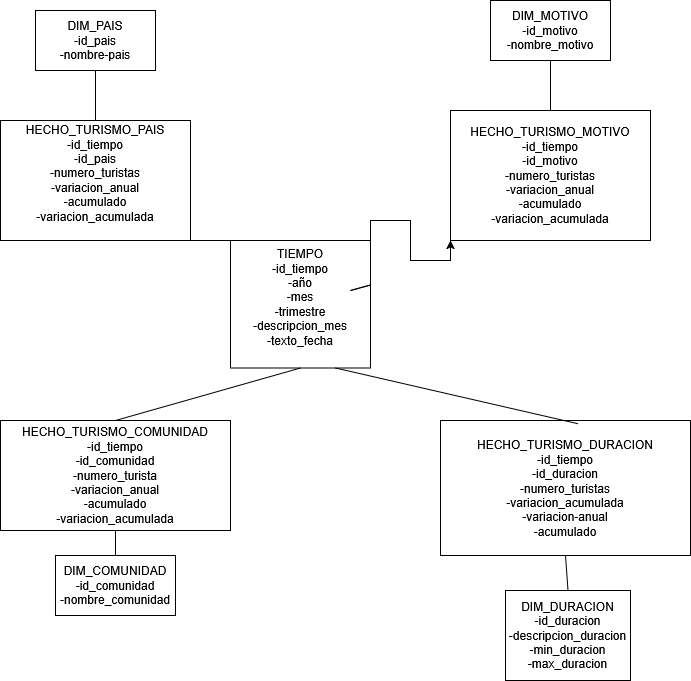

The diagram above was exported from draw.io. Its source (the exported page's mxGraphModel, read from the mxfile embedded in the PNG):
<mxGraphModel dx="991" dy="656" grid="1" gridSize="10" guides="1" tooltips="1" connect="1" arrows="1" fold="1" page="1" pageScale="1" pageWidth="827" pageHeight="1169" math="0" shadow="0">
  <root>
    <mxCell id="WIyWlLk6GJQsqaUBKTNV-0" />
    <mxCell id="WIyWlLk6GJQsqaUBKTNV-1" parent="WIyWlLk6GJQsqaUBKTNV-0" />
    <mxCell id="WWBJmGHcR3uhJ5hZy9UJ-5" edge="1" parent="WIyWlLk6GJQsqaUBKTNV-1" source="MPL5H7Uoygr92GNi26lR-1" style="edgeStyle=orthogonalEdgeStyle;rounded=0;orthogonalLoop=1;jettySize=auto;html=1;exitX=1;exitY=0;exitDx=0;exitDy=0;entryX=0;entryY=1;entryDx=0;entryDy=0;" target="WWBJmGHcR3uhJ5hZy9UJ-0">
      <mxGeometry relative="1" as="geometry" />
    </mxCell>
    <mxCell id="MPL5H7Uoygr92GNi26lR-1" parent="WIyWlLk6GJQsqaUBKTNV-1" style="rounded=0;whiteSpace=wrap;html=1;" value="&lt;div&gt;TIEMPO&lt;/div&gt;&lt;div&gt;-id_tiempo&lt;/div&gt;&lt;div&gt;-año&lt;/div&gt;&lt;div&gt;-mes&lt;/div&gt;&lt;div&gt;-trimestre&lt;/div&gt;&lt;div&gt;-descripcion_mes&lt;/div&gt;&lt;div&gt;-texto_fecha&lt;/div&gt;&lt;div&gt;&lt;br&gt;&lt;/div&gt;" vertex="1">
      <mxGeometry height="127.5" width="140" x="320" y="270" as="geometry" />
    </mxCell>
    <mxCell id="MPL5H7Uoygr92GNi26lR-7" parent="WIyWlLk6GJQsqaUBKTNV-1" style="rounded=0;whiteSpace=wrap;html=1;" value="&lt;div&gt;HECHO_TURISMO_PAIS&lt;/div&gt;&lt;div&gt;-id_tiempo&lt;/div&gt;&lt;div&gt;-id_pais&lt;/div&gt;&lt;div&gt;-numero_turistas&lt;/div&gt;&lt;div&gt;-variacion_anual&lt;/div&gt;&lt;div&gt;-acumulado&lt;/div&gt;&lt;div&gt;-variacion_acumulada&lt;/div&gt;&lt;div&gt;&lt;br&gt;&lt;/div&gt;" vertex="1">
      <mxGeometry height="120" width="190" x="90" y="150" as="geometry" />
    </mxCell>
    <mxCell id="MPL5H7Uoygr92GNi26lR-8" parent="WIyWlLk6GJQsqaUBKTNV-1" style="rounded=0;whiteSpace=wrap;html=1;" value="&lt;div&gt;DIM_PAIS&lt;/div&gt;&lt;div&gt;-id_pais&lt;/div&gt;&lt;div&gt;-nombre-pais&lt;/div&gt;" vertex="1">
      <mxGeometry height="60" width="120" x="125" y="40" as="geometry" />
    </mxCell>
    <mxCell id="MPL5H7Uoygr92GNi26lR-9" parent="WIyWlLk6GJQsqaUBKTNV-1" style="rounded=0;whiteSpace=wrap;html=1;" value="&lt;div&gt;HECHO_TURISMO_COMUNIDAD&lt;/div&gt;&lt;div&gt;-id_tiempo&lt;/div&gt;&lt;div&gt;-id_comunidad&lt;/div&gt;&lt;div&gt;-numero_turista&lt;/div&gt;&lt;div&gt;-variacion_anual&lt;/div&gt;&lt;div&gt;-acumulado&lt;/div&gt;&lt;div&gt;-variacion_acumulada&lt;/div&gt;" vertex="1">
      <mxGeometry height="110" width="230" x="90" y="450" as="geometry" />
    </mxCell>
    <mxCell id="MPL5H7Uoygr92GNi26lR-10" parent="WIyWlLk6GJQsqaUBKTNV-1" style="rounded=0;whiteSpace=wrap;html=1;" value="&lt;div&gt;DIM_COMUNIDAD&lt;/div&gt;&lt;div&gt;-id_comunidad&lt;/div&gt;&lt;div&gt;-nombre_comunidad&lt;/div&gt;" vertex="1">
      <mxGeometry height="60" width="120" x="145" y="585" as="geometry" />
    </mxCell>
    <mxCell id="MPL5H7Uoygr92GNi26lR-11" edge="1" parent="WIyWlLk6GJQsqaUBKTNV-1" source="MPL5H7Uoygr92GNi26lR-10" style="endArrow=none;html=1;rounded=0;exitX=0.5;exitY=0;exitDx=0;exitDy=0;entryX=0.5;entryY=1;entryDx=0;entryDy=0;" target="MPL5H7Uoygr92GNi26lR-9" value="">
      <mxGeometry height="50" relative="1" width="50" as="geometry">
        <mxPoint x="390" y="390" as="sourcePoint" />
        <mxPoint x="440" y="340" as="targetPoint" />
      </mxGeometry>
    </mxCell>
    <mxCell id="MPL5H7Uoygr92GNi26lR-12" edge="1" parent="WIyWlLk6GJQsqaUBKTNV-1" source="MPL5H7Uoygr92GNi26lR-9" style="endArrow=none;html=1;rounded=0;exitX=0.5;exitY=0;exitDx=0;exitDy=0;entryX=0.5;entryY=1;entryDx=0;entryDy=0;" target="MPL5H7Uoygr92GNi26lR-1" value="">
      <mxGeometry height="50" relative="1" width="50" as="geometry">
        <mxPoint x="390" y="390" as="sourcePoint" />
        <mxPoint x="440" y="340" as="targetPoint" />
      </mxGeometry>
    </mxCell>
    <mxCell id="MPL5H7Uoygr92GNi26lR-13" edge="1" parent="WIyWlLk6GJQsqaUBKTNV-1" source="MPL5H7Uoygr92GNi26lR-1" style="endArrow=none;html=1;rounded=0;entryX=0.5;entryY=1;entryDx=0;entryDy=0;exitX=0.5;exitY=0;exitDx=0;exitDy=0;" target="MPL5H7Uoygr92GNi26lR-7" value="">
      <mxGeometry height="50" relative="1" width="50" as="geometry">
        <mxPoint x="390" y="390" as="sourcePoint" />
        <mxPoint x="440" y="340" as="targetPoint" />
      </mxGeometry>
    </mxCell>
    <mxCell id="MPL5H7Uoygr92GNi26lR-14" edge="1" parent="WIyWlLk6GJQsqaUBKTNV-1" source="MPL5H7Uoygr92GNi26lR-7" style="endArrow=none;html=1;rounded=0;exitX=0.5;exitY=0;exitDx=0;exitDy=0;entryX=0.5;entryY=1;entryDx=0;entryDy=0;" target="MPL5H7Uoygr92GNi26lR-8" value="">
      <mxGeometry height="50" relative="1" width="50" as="geometry">
        <mxPoint x="390" y="390" as="sourcePoint" />
        <mxPoint x="440" y="340" as="targetPoint" />
      </mxGeometry>
    </mxCell>
    <mxCell id="WWBJmGHcR3uhJ5hZy9UJ-0" parent="WIyWlLk6GJQsqaUBKTNV-1" style="rounded=0;whiteSpace=wrap;html=1;" value="&lt;div&gt;HECHO_TURISMO_MOTIVO&lt;/div&gt;&lt;div&gt;-id_tiempo&lt;/div&gt;&lt;div&gt;-id_motivo&lt;br&gt;&lt;div&gt;-numero_turistas&lt;/div&gt;&lt;div&gt;-variacion_anual&lt;/div&gt;&lt;div&gt;-acumulado&lt;/div&gt;&lt;div&gt;-variacion_acumulada&lt;/div&gt;&lt;/div&gt;" vertex="1">
      <mxGeometry height="130" width="200" x="540" y="140" as="geometry" />
    </mxCell>
    <mxCell id="WWBJmGHcR3uhJ5hZy9UJ-3" edge="1" parent="WIyWlLk6GJQsqaUBKTNV-1" source="MPL5H7Uoygr92GNi26lR-1" style="endArrow=none;html=1;rounded=0;" value="">
      <mxGeometry height="50" relative="1" width="50" as="geometry">
        <mxPoint x="390" y="370" as="sourcePoint" />
        <mxPoint x="440" y="320" as="targetPoint" />
      </mxGeometry>
    </mxCell>
    <mxCell id="WWBJmGHcR3uhJ5hZy9UJ-4" edge="1" parent="WIyWlLk6GJQsqaUBKTNV-1" source="MPL5H7Uoygr92GNi26lR-1" style="endArrow=none;html=1;rounded=0;" value="">
      <mxGeometry height="50" relative="1" width="50" as="geometry">
        <mxPoint x="390" y="370" as="sourcePoint" />
        <mxPoint x="440" y="320" as="targetPoint" />
      </mxGeometry>
    </mxCell>
    <mxCell id="WWBJmGHcR3uhJ5hZy9UJ-6" parent="WIyWlLk6GJQsqaUBKTNV-1" style="rounded=0;whiteSpace=wrap;html=1;" value="&lt;div&gt;DIM_MOTIVO&lt;/div&gt;&lt;div&gt;-id_motivo&lt;/div&gt;&lt;div&gt;-nombre_motivo&lt;/div&gt;" vertex="1">
      <mxGeometry height="60" width="120" x="580" y="30" as="geometry" />
    </mxCell>
    <mxCell id="WWBJmGHcR3uhJ5hZy9UJ-7" edge="1" parent="WIyWlLk6GJQsqaUBKTNV-1" source="WWBJmGHcR3uhJ5hZy9UJ-0" style="endArrow=none;html=1;rounded=0;entryX=0.5;entryY=1;entryDx=0;entryDy=0;exitX=0.5;exitY=0;exitDx=0;exitDy=0;" target="WWBJmGHcR3uhJ5hZy9UJ-6" value="">
      <mxGeometry height="50" relative="1" width="50" as="geometry">
        <mxPoint x="390" y="320" as="sourcePoint" />
        <mxPoint x="440" y="270" as="targetPoint" />
      </mxGeometry>
    </mxCell>
    <mxCell id="WWBJmGHcR3uhJ5hZy9UJ-8" parent="WIyWlLk6GJQsqaUBKTNV-1" style="rounded=0;whiteSpace=wrap;html=1;" value="&lt;div&gt;HECHO_TURISMO_DURACION&lt;/div&gt;&lt;div&gt;-id_tiempo&lt;/div&gt;&lt;div&gt;-id_duracion&lt;/div&gt;&lt;div&gt;-numero_turistas&lt;/div&gt;&lt;div&gt;-variacion_acumulada&lt;/div&gt;&lt;div&gt;-variacion-anual&lt;/div&gt;&lt;div&gt;-acumulado&lt;/div&gt;" vertex="1">
      <mxGeometry height="135" width="250" x="530" y="450" as="geometry" />
    </mxCell>
    <mxCell id="WWBJmGHcR3uhJ5hZy9UJ-9" parent="WIyWlLk6GJQsqaUBKTNV-1" style="rounded=0;whiteSpace=wrap;html=1;" value="&lt;div&gt;DIM_DURACION&lt;/div&gt;&lt;div&gt;-id_duracion&lt;/div&gt;&lt;div&gt;-descripcion_duracion&lt;/div&gt;&lt;div&gt;-min_duracion&lt;/div&gt;&lt;div&gt;-max_duracion&lt;/div&gt;" vertex="1">
      <mxGeometry height="90" width="125" x="595" y="620" as="geometry" />
    </mxCell>
    <mxCell id="WWBJmGHcR3uhJ5hZy9UJ-10" edge="1" parent="WIyWlLk6GJQsqaUBKTNV-1" source="MPL5H7Uoygr92GNi26lR-1" style="endArrow=none;html=1;rounded=0;entryX=0.55;entryY=0.024;entryDx=0;entryDy=0;entryPerimeter=0;exitX=0.75;exitY=1;exitDx=0;exitDy=0;" target="WWBJmGHcR3uhJ5hZy9UJ-8" value="">
      <mxGeometry height="50" relative="1" width="50" as="geometry">
        <mxPoint x="440" y="400" as="sourcePoint" />
        <mxPoint x="440" y="340" as="targetPoint" />
      </mxGeometry>
    </mxCell>
    <mxCell id="WWBJmGHcR3uhJ5hZy9UJ-11" edge="1" parent="WIyWlLk6GJQsqaUBKTNV-1" source="WWBJmGHcR3uhJ5hZy9UJ-8" style="endArrow=none;html=1;rounded=0;exitX=0.5;exitY=1;exitDx=0;exitDy=0;entryX=0.5;entryY=0;entryDx=0;entryDy=0;" target="WWBJmGHcR3uhJ5hZy9UJ-9" value="">
      <mxGeometry height="50" relative="1" width="50" as="geometry">
        <mxPoint x="390" y="390" as="sourcePoint" />
        <mxPoint x="440" y="340" as="targetPoint" />
      </mxGeometry>
    </mxCell>
  </root>
</mxGraphModel>